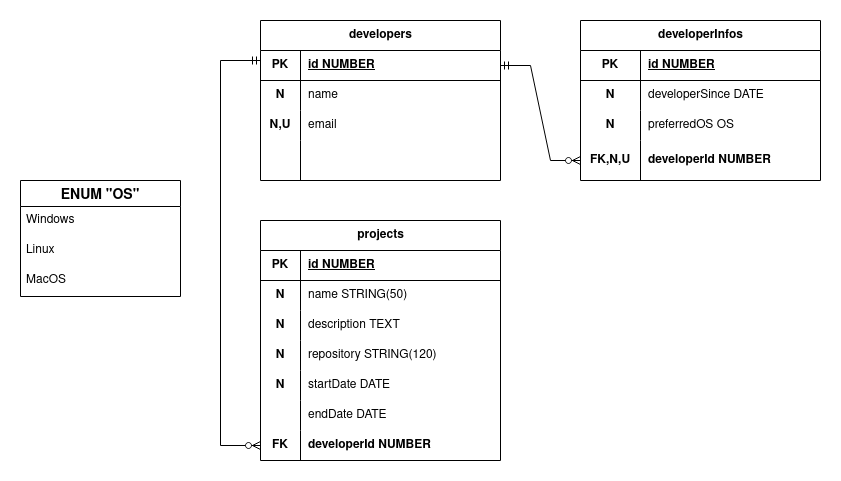

The diagram above was exported from draw.io. Its source (the exported page's mxGraphModel, read from the mxfile embedded in the PNG):
<mxGraphModel dx="889" dy="597" grid="1" gridSize="10" guides="1" tooltips="1" connect="1" arrows="1" fold="1" page="1" pageScale="1" pageWidth="850" pageHeight="1100" math="0" shadow="0">
  <root>
    <mxCell id="0" />
    <mxCell id="1" parent="0" />
    <mxCell id="MJ9joJoX_vx478UDdR1f-14" value="ENUM &quot;OS&quot;" style="swimlane;fontStyle=1;childLayout=stackLayout;horizontal=1;startSize=26;horizontalStack=0;resizeParent=1;resizeParentMax=0;resizeLast=0;collapsible=1;marginBottom=0;align=center;fontSize=14;" vertex="1" parent="1">
      <mxGeometry x="40" y="200" width="160" height="116" as="geometry">
        <mxRectangle x="40" y="40" width="80" height="30" as="alternateBounds" />
      </mxGeometry>
    </mxCell>
    <mxCell id="MJ9joJoX_vx478UDdR1f-15" value="Windows" style="text;strokeColor=none;fillColor=none;spacingLeft=4;spacingRight=4;overflow=hidden;rotatable=0;points=[[0,0.5],[1,0.5]];portConstraint=eastwest;fontSize=12;whiteSpace=wrap;html=1;" vertex="1" parent="MJ9joJoX_vx478UDdR1f-14">
      <mxGeometry y="26" width="160" height="30" as="geometry" />
    </mxCell>
    <mxCell id="MJ9joJoX_vx478UDdR1f-16" value="Linux" style="text;strokeColor=none;fillColor=none;spacingLeft=4;spacingRight=4;overflow=hidden;rotatable=0;points=[[0,0.5],[1,0.5]];portConstraint=eastwest;fontSize=12;whiteSpace=wrap;html=1;" vertex="1" parent="MJ9joJoX_vx478UDdR1f-14">
      <mxGeometry y="56" width="160" height="30" as="geometry" />
    </mxCell>
    <mxCell id="MJ9joJoX_vx478UDdR1f-17" value="MacOS" style="text;strokeColor=none;fillColor=none;spacingLeft=4;spacingRight=4;overflow=hidden;rotatable=0;points=[[0,0.5],[1,0.5]];portConstraint=eastwest;fontSize=12;whiteSpace=wrap;html=1;" vertex="1" parent="MJ9joJoX_vx478UDdR1f-14">
      <mxGeometry y="86" width="160" height="30" as="geometry" />
    </mxCell>
    <mxCell id="MJ9joJoX_vx478UDdR1f-1" value="developers" style="shape=table;startSize=30;container=1;collapsible=1;childLayout=tableLayout;fixedRows=1;rowLines=0;fontStyle=1;align=center;resizeLast=1;html=1;" vertex="1" parent="1">
      <mxGeometry x="280" y="40" width="240" height="160" as="geometry" />
    </mxCell>
    <mxCell id="MJ9joJoX_vx478UDdR1f-2" value="" style="shape=tableRow;horizontal=0;startSize=0;swimlaneHead=0;swimlaneBody=0;fillColor=none;collapsible=0;dropTarget=0;points=[[0,0.5],[1,0.5]];portConstraint=eastwest;top=0;left=0;right=0;bottom=1;" vertex="1" parent="MJ9joJoX_vx478UDdR1f-1">
      <mxGeometry y="30" width="240" height="30" as="geometry" />
    </mxCell>
    <mxCell id="MJ9joJoX_vx478UDdR1f-3" value="PK" style="shape=partialRectangle;connectable=0;fillColor=none;top=0;left=0;bottom=0;right=0;fontStyle=1;overflow=hidden;whiteSpace=wrap;html=1;" vertex="1" parent="MJ9joJoX_vx478UDdR1f-2">
      <mxGeometry width="40" height="30" as="geometry">
        <mxRectangle width="40" height="30" as="alternateBounds" />
      </mxGeometry>
    </mxCell>
    <mxCell id="MJ9joJoX_vx478UDdR1f-4" value="id NUMBER" style="shape=partialRectangle;connectable=0;fillColor=none;top=0;left=0;bottom=0;right=0;align=left;spacingLeft=6;fontStyle=5;overflow=hidden;whiteSpace=wrap;html=1;" vertex="1" parent="MJ9joJoX_vx478UDdR1f-2">
      <mxGeometry x="40" width="200" height="30" as="geometry">
        <mxRectangle width="200" height="30" as="alternateBounds" />
      </mxGeometry>
    </mxCell>
    <mxCell id="MJ9joJoX_vx478UDdR1f-5" value="" style="shape=tableRow;horizontal=0;startSize=0;swimlaneHead=0;swimlaneBody=0;fillColor=none;collapsible=0;dropTarget=0;points=[[0,0.5],[1,0.5]];portConstraint=eastwest;top=0;left=0;right=0;bottom=0;" vertex="1" parent="MJ9joJoX_vx478UDdR1f-1">
      <mxGeometry y="60" width="240" height="30" as="geometry" />
    </mxCell>
    <mxCell id="MJ9joJoX_vx478UDdR1f-6" value="&lt;b&gt;N&lt;/b&gt;" style="shape=partialRectangle;connectable=0;fillColor=none;top=0;left=0;bottom=0;right=0;editable=1;overflow=hidden;whiteSpace=wrap;html=1;" vertex="1" parent="MJ9joJoX_vx478UDdR1f-5">
      <mxGeometry width="40" height="30" as="geometry">
        <mxRectangle width="40" height="30" as="alternateBounds" />
      </mxGeometry>
    </mxCell>
    <mxCell id="MJ9joJoX_vx478UDdR1f-7" value="name" style="shape=partialRectangle;connectable=0;fillColor=none;top=0;left=0;bottom=0;right=0;align=left;spacingLeft=6;overflow=hidden;whiteSpace=wrap;html=1;" vertex="1" parent="MJ9joJoX_vx478UDdR1f-5">
      <mxGeometry x="40" width="200" height="30" as="geometry">
        <mxRectangle width="200" height="30" as="alternateBounds" />
      </mxGeometry>
    </mxCell>
    <mxCell id="MJ9joJoX_vx478UDdR1f-8" value="" style="shape=tableRow;horizontal=0;startSize=0;swimlaneHead=0;swimlaneBody=0;fillColor=none;collapsible=0;dropTarget=0;points=[[0,0.5],[1,0.5]];portConstraint=eastwest;top=0;left=0;right=0;bottom=0;" vertex="1" parent="MJ9joJoX_vx478UDdR1f-1">
      <mxGeometry y="90" width="240" height="30" as="geometry" />
    </mxCell>
    <mxCell id="MJ9joJoX_vx478UDdR1f-9" value="&lt;b&gt;N,U&lt;/b&gt;" style="shape=partialRectangle;connectable=0;fillColor=none;top=0;left=0;bottom=0;right=0;editable=1;overflow=hidden;whiteSpace=wrap;html=1;" vertex="1" parent="MJ9joJoX_vx478UDdR1f-8">
      <mxGeometry width="40" height="30" as="geometry">
        <mxRectangle width="40" height="30" as="alternateBounds" />
      </mxGeometry>
    </mxCell>
    <mxCell id="MJ9joJoX_vx478UDdR1f-10" value="email" style="shape=partialRectangle;connectable=0;fillColor=none;top=0;left=0;bottom=0;right=0;align=left;spacingLeft=6;overflow=hidden;whiteSpace=wrap;html=1;" vertex="1" parent="MJ9joJoX_vx478UDdR1f-8">
      <mxGeometry x="40" width="200" height="30" as="geometry">
        <mxRectangle width="200" height="30" as="alternateBounds" />
      </mxGeometry>
    </mxCell>
    <mxCell id="MJ9joJoX_vx478UDdR1f-11" value="" style="shape=tableRow;horizontal=0;startSize=0;swimlaneHead=0;swimlaneBody=0;fillColor=none;collapsible=0;dropTarget=0;points=[[0,0.5],[1,0.5]];portConstraint=eastwest;top=0;left=0;right=0;bottom=0;" vertex="1" parent="MJ9joJoX_vx478UDdR1f-1">
      <mxGeometry y="120" width="240" height="40" as="geometry" />
    </mxCell>
    <mxCell id="MJ9joJoX_vx478UDdR1f-12" value="" style="shape=partialRectangle;connectable=0;fillColor=none;top=0;left=0;bottom=0;right=0;editable=1;overflow=hidden;whiteSpace=wrap;html=1;" vertex="1" parent="MJ9joJoX_vx478UDdR1f-11">
      <mxGeometry width="40" height="40" as="geometry">
        <mxRectangle width="40" height="40" as="alternateBounds" />
      </mxGeometry>
    </mxCell>
    <mxCell id="MJ9joJoX_vx478UDdR1f-13" value="" style="shape=partialRectangle;connectable=0;fillColor=none;top=0;left=0;bottom=0;right=0;align=left;spacingLeft=6;overflow=hidden;whiteSpace=wrap;html=1;" vertex="1" parent="MJ9joJoX_vx478UDdR1f-11">
      <mxGeometry x="40" width="200" height="40" as="geometry">
        <mxRectangle width="200" height="40" as="alternateBounds" />
      </mxGeometry>
    </mxCell>
    <mxCell id="MJ9joJoX_vx478UDdR1f-18" value="developerInfos" style="shape=table;startSize=30;container=1;collapsible=1;childLayout=tableLayout;fixedRows=1;rowLines=0;fontStyle=1;align=center;resizeLast=1;html=1;" vertex="1" parent="1">
      <mxGeometry x="600" y="40" width="240" height="160" as="geometry" />
    </mxCell>
    <mxCell id="MJ9joJoX_vx478UDdR1f-19" value="" style="shape=tableRow;horizontal=0;startSize=0;swimlaneHead=0;swimlaneBody=0;fillColor=none;collapsible=0;dropTarget=0;points=[[0,0.5],[1,0.5]];portConstraint=eastwest;top=0;left=0;right=0;bottom=1;" vertex="1" parent="MJ9joJoX_vx478UDdR1f-18">
      <mxGeometry y="30" width="240" height="30" as="geometry" />
    </mxCell>
    <mxCell id="MJ9joJoX_vx478UDdR1f-20" value="PK" style="shape=partialRectangle;connectable=0;fillColor=none;top=0;left=0;bottom=0;right=0;fontStyle=1;overflow=hidden;whiteSpace=wrap;html=1;" vertex="1" parent="MJ9joJoX_vx478UDdR1f-19">
      <mxGeometry width="60" height="30" as="geometry">
        <mxRectangle width="60" height="30" as="alternateBounds" />
      </mxGeometry>
    </mxCell>
    <mxCell id="MJ9joJoX_vx478UDdR1f-21" value="id NUMBER" style="shape=partialRectangle;connectable=0;fillColor=none;top=0;left=0;bottom=0;right=0;align=left;spacingLeft=6;fontStyle=5;overflow=hidden;whiteSpace=wrap;html=1;" vertex="1" parent="MJ9joJoX_vx478UDdR1f-19">
      <mxGeometry x="60" width="180" height="30" as="geometry">
        <mxRectangle width="180" height="30" as="alternateBounds" />
      </mxGeometry>
    </mxCell>
    <mxCell id="MJ9joJoX_vx478UDdR1f-22" value="" style="shape=tableRow;horizontal=0;startSize=0;swimlaneHead=0;swimlaneBody=0;fillColor=none;collapsible=0;dropTarget=0;points=[[0,0.5],[1,0.5]];portConstraint=eastwest;top=0;left=0;right=0;bottom=0;" vertex="1" parent="MJ9joJoX_vx478UDdR1f-18">
      <mxGeometry y="60" width="240" height="30" as="geometry" />
    </mxCell>
    <mxCell id="MJ9joJoX_vx478UDdR1f-23" value="&lt;b&gt;N&lt;/b&gt;" style="shape=partialRectangle;connectable=0;fillColor=none;top=0;left=0;bottom=0;right=0;editable=1;overflow=hidden;whiteSpace=wrap;html=1;" vertex="1" parent="MJ9joJoX_vx478UDdR1f-22">
      <mxGeometry width="60" height="30" as="geometry">
        <mxRectangle width="60" height="30" as="alternateBounds" />
      </mxGeometry>
    </mxCell>
    <mxCell id="MJ9joJoX_vx478UDdR1f-24" value="developerSince DATE" style="shape=partialRectangle;connectable=0;fillColor=none;top=0;left=0;bottom=0;right=0;align=left;spacingLeft=6;overflow=hidden;whiteSpace=wrap;html=1;" vertex="1" parent="MJ9joJoX_vx478UDdR1f-22">
      <mxGeometry x="60" width="180" height="30" as="geometry">
        <mxRectangle width="180" height="30" as="alternateBounds" />
      </mxGeometry>
    </mxCell>
    <mxCell id="MJ9joJoX_vx478UDdR1f-25" value="" style="shape=tableRow;horizontal=0;startSize=0;swimlaneHead=0;swimlaneBody=0;fillColor=none;collapsible=0;dropTarget=0;points=[[0,0.5],[1,0.5]];portConstraint=eastwest;top=0;left=0;right=0;bottom=0;" vertex="1" parent="MJ9joJoX_vx478UDdR1f-18">
      <mxGeometry y="90" width="240" height="30" as="geometry" />
    </mxCell>
    <mxCell id="MJ9joJoX_vx478UDdR1f-26" value="&lt;b&gt;N&lt;/b&gt;" style="shape=partialRectangle;connectable=0;fillColor=none;top=0;left=0;bottom=0;right=0;editable=1;overflow=hidden;whiteSpace=wrap;html=1;" vertex="1" parent="MJ9joJoX_vx478UDdR1f-25">
      <mxGeometry width="60" height="30" as="geometry">
        <mxRectangle width="60" height="30" as="alternateBounds" />
      </mxGeometry>
    </mxCell>
    <mxCell id="MJ9joJoX_vx478UDdR1f-27" value="preferredOS OS" style="shape=partialRectangle;connectable=0;fillColor=none;top=0;left=0;bottom=0;right=0;align=left;spacingLeft=6;overflow=hidden;whiteSpace=wrap;html=1;" vertex="1" parent="MJ9joJoX_vx478UDdR1f-25">
      <mxGeometry x="60" width="180" height="30" as="geometry">
        <mxRectangle width="180" height="30" as="alternateBounds" />
      </mxGeometry>
    </mxCell>
    <mxCell id="MJ9joJoX_vx478UDdR1f-28" value="" style="shape=tableRow;horizontal=0;startSize=0;swimlaneHead=0;swimlaneBody=0;fillColor=none;collapsible=0;dropTarget=0;points=[[0,0.5],[1,0.5]];portConstraint=eastwest;top=0;left=0;right=0;bottom=0;" vertex="1" parent="MJ9joJoX_vx478UDdR1f-18">
      <mxGeometry y="120" width="240" height="40" as="geometry" />
    </mxCell>
    <mxCell id="MJ9joJoX_vx478UDdR1f-29" value="&lt;b&gt;FK,N,U&lt;/b&gt;" style="shape=partialRectangle;connectable=0;fillColor=none;top=0;left=0;bottom=0;right=0;editable=1;overflow=hidden;whiteSpace=wrap;html=1;" vertex="1" parent="MJ9joJoX_vx478UDdR1f-28">
      <mxGeometry width="60" height="40" as="geometry">
        <mxRectangle width="60" height="40" as="alternateBounds" />
      </mxGeometry>
    </mxCell>
    <mxCell id="MJ9joJoX_vx478UDdR1f-30" value="&lt;b&gt;developerId NUMBER&lt;/b&gt;" style="shape=partialRectangle;connectable=0;fillColor=none;top=0;left=0;bottom=0;right=0;align=left;spacingLeft=6;overflow=hidden;whiteSpace=wrap;html=1;" vertex="1" parent="MJ9joJoX_vx478UDdR1f-28">
      <mxGeometry x="60" width="180" height="40" as="geometry">
        <mxRectangle width="180" height="40" as="alternateBounds" />
      </mxGeometry>
    </mxCell>
    <mxCell id="MJ9joJoX_vx478UDdR1f-31" value="projects" style="shape=table;startSize=30;container=1;collapsible=1;childLayout=tableLayout;fixedRows=1;rowLines=0;fontStyle=1;align=center;resizeLast=1;html=1;" vertex="1" parent="1">
      <mxGeometry x="280" y="240" width="240" height="240" as="geometry" />
    </mxCell>
    <mxCell id="MJ9joJoX_vx478UDdR1f-32" value="" style="shape=tableRow;horizontal=0;startSize=0;swimlaneHead=0;swimlaneBody=0;fillColor=none;collapsible=0;dropTarget=0;points=[[0,0.5],[1,0.5]];portConstraint=eastwest;top=0;left=0;right=0;bottom=1;" vertex="1" parent="MJ9joJoX_vx478UDdR1f-31">
      <mxGeometry y="30" width="240" height="30" as="geometry" />
    </mxCell>
    <mxCell id="MJ9joJoX_vx478UDdR1f-33" value="PK" style="shape=partialRectangle;connectable=0;fillColor=none;top=0;left=0;bottom=0;right=0;fontStyle=1;overflow=hidden;whiteSpace=wrap;html=1;" vertex="1" parent="MJ9joJoX_vx478UDdR1f-32">
      <mxGeometry width="40" height="30" as="geometry">
        <mxRectangle width="40" height="30" as="alternateBounds" />
      </mxGeometry>
    </mxCell>
    <mxCell id="MJ9joJoX_vx478UDdR1f-34" value="id NUMBER" style="shape=partialRectangle;connectable=0;fillColor=none;top=0;left=0;bottom=0;right=0;align=left;spacingLeft=6;fontStyle=5;overflow=hidden;whiteSpace=wrap;html=1;" vertex="1" parent="MJ9joJoX_vx478UDdR1f-32">
      <mxGeometry x="40" width="200" height="30" as="geometry">
        <mxRectangle width="200" height="30" as="alternateBounds" />
      </mxGeometry>
    </mxCell>
    <mxCell id="MJ9joJoX_vx478UDdR1f-35" value="" style="shape=tableRow;horizontal=0;startSize=0;swimlaneHead=0;swimlaneBody=0;fillColor=none;collapsible=0;dropTarget=0;points=[[0,0.5],[1,0.5]];portConstraint=eastwest;top=0;left=0;right=0;bottom=0;" vertex="1" parent="MJ9joJoX_vx478UDdR1f-31">
      <mxGeometry y="60" width="240" height="30" as="geometry" />
    </mxCell>
    <mxCell id="MJ9joJoX_vx478UDdR1f-36" value="&lt;b&gt;N&lt;/b&gt;" style="shape=partialRectangle;connectable=0;fillColor=none;top=0;left=0;bottom=0;right=0;editable=1;overflow=hidden;whiteSpace=wrap;html=1;" vertex="1" parent="MJ9joJoX_vx478UDdR1f-35">
      <mxGeometry width="40" height="30" as="geometry">
        <mxRectangle width="40" height="30" as="alternateBounds" />
      </mxGeometry>
    </mxCell>
    <mxCell id="MJ9joJoX_vx478UDdR1f-37" value="name STRING(50)" style="shape=partialRectangle;connectable=0;fillColor=none;top=0;left=0;bottom=0;right=0;align=left;spacingLeft=6;overflow=hidden;whiteSpace=wrap;html=1;" vertex="1" parent="MJ9joJoX_vx478UDdR1f-35">
      <mxGeometry x="40" width="200" height="30" as="geometry">
        <mxRectangle width="200" height="30" as="alternateBounds" />
      </mxGeometry>
    </mxCell>
    <mxCell id="MJ9joJoX_vx478UDdR1f-38" value="" style="shape=tableRow;horizontal=0;startSize=0;swimlaneHead=0;swimlaneBody=0;fillColor=none;collapsible=0;dropTarget=0;points=[[0,0.5],[1,0.5]];portConstraint=eastwest;top=0;left=0;right=0;bottom=0;" vertex="1" parent="MJ9joJoX_vx478UDdR1f-31">
      <mxGeometry y="90" width="240" height="30" as="geometry" />
    </mxCell>
    <mxCell id="MJ9joJoX_vx478UDdR1f-39" value="&lt;b&gt;N&lt;/b&gt;" style="shape=partialRectangle;connectable=0;fillColor=none;top=0;left=0;bottom=0;right=0;editable=1;overflow=hidden;whiteSpace=wrap;html=1;" vertex="1" parent="MJ9joJoX_vx478UDdR1f-38">
      <mxGeometry width="40" height="30" as="geometry">
        <mxRectangle width="40" height="30" as="alternateBounds" />
      </mxGeometry>
    </mxCell>
    <mxCell id="MJ9joJoX_vx478UDdR1f-40" value="description TEXT" style="shape=partialRectangle;connectable=0;fillColor=none;top=0;left=0;bottom=0;right=0;align=left;spacingLeft=6;overflow=hidden;whiteSpace=wrap;html=1;" vertex="1" parent="MJ9joJoX_vx478UDdR1f-38">
      <mxGeometry x="40" width="200" height="30" as="geometry">
        <mxRectangle width="200" height="30" as="alternateBounds" />
      </mxGeometry>
    </mxCell>
    <mxCell id="MJ9joJoX_vx478UDdR1f-41" value="" style="shape=tableRow;horizontal=0;startSize=0;swimlaneHead=0;swimlaneBody=0;fillColor=none;collapsible=0;dropTarget=0;points=[[0,0.5],[1,0.5]];portConstraint=eastwest;top=0;left=0;right=0;bottom=0;" vertex="1" parent="MJ9joJoX_vx478UDdR1f-31">
      <mxGeometry y="120" width="240" height="30" as="geometry" />
    </mxCell>
    <mxCell id="MJ9joJoX_vx478UDdR1f-42" value="&lt;b&gt;N&lt;/b&gt;" style="shape=partialRectangle;connectable=0;fillColor=none;top=0;left=0;bottom=0;right=0;editable=1;overflow=hidden;whiteSpace=wrap;html=1;" vertex="1" parent="MJ9joJoX_vx478UDdR1f-41">
      <mxGeometry width="40" height="30" as="geometry">
        <mxRectangle width="40" height="30" as="alternateBounds" />
      </mxGeometry>
    </mxCell>
    <mxCell id="MJ9joJoX_vx478UDdR1f-43" value="repository STRING(120)" style="shape=partialRectangle;connectable=0;fillColor=none;top=0;left=0;bottom=0;right=0;align=left;spacingLeft=6;overflow=hidden;whiteSpace=wrap;html=1;" vertex="1" parent="MJ9joJoX_vx478UDdR1f-41">
      <mxGeometry x="40" width="200" height="30" as="geometry">
        <mxRectangle width="200" height="30" as="alternateBounds" />
      </mxGeometry>
    </mxCell>
    <mxCell id="MJ9joJoX_vx478UDdR1f-57" value="" style="shape=tableRow;horizontal=0;startSize=0;swimlaneHead=0;swimlaneBody=0;fillColor=none;collapsible=0;dropTarget=0;points=[[0,0.5],[1,0.5]];portConstraint=eastwest;top=0;left=0;right=0;bottom=0;" vertex="1" parent="MJ9joJoX_vx478UDdR1f-31">
      <mxGeometry y="150" width="240" height="30" as="geometry" />
    </mxCell>
    <mxCell id="MJ9joJoX_vx478UDdR1f-58" value="&lt;b&gt;N&lt;/b&gt;" style="shape=partialRectangle;connectable=0;fillColor=none;top=0;left=0;bottom=0;right=0;editable=1;overflow=hidden;whiteSpace=wrap;html=1;" vertex="1" parent="MJ9joJoX_vx478UDdR1f-57">
      <mxGeometry width="40" height="30" as="geometry">
        <mxRectangle width="40" height="30" as="alternateBounds" />
      </mxGeometry>
    </mxCell>
    <mxCell id="MJ9joJoX_vx478UDdR1f-59" value="startDate DATE" style="shape=partialRectangle;connectable=0;fillColor=none;top=0;left=0;bottom=0;right=0;align=left;spacingLeft=6;overflow=hidden;whiteSpace=wrap;html=1;" vertex="1" parent="MJ9joJoX_vx478UDdR1f-57">
      <mxGeometry x="40" width="200" height="30" as="geometry">
        <mxRectangle width="200" height="30" as="alternateBounds" />
      </mxGeometry>
    </mxCell>
    <mxCell id="MJ9joJoX_vx478UDdR1f-60" value="" style="shape=tableRow;horizontal=0;startSize=0;swimlaneHead=0;swimlaneBody=0;fillColor=none;collapsible=0;dropTarget=0;points=[[0,0.5],[1,0.5]];portConstraint=eastwest;top=0;left=0;right=0;bottom=0;" vertex="1" parent="MJ9joJoX_vx478UDdR1f-31">
      <mxGeometry y="180" width="240" height="30" as="geometry" />
    </mxCell>
    <mxCell id="MJ9joJoX_vx478UDdR1f-61" value="" style="shape=partialRectangle;connectable=0;fillColor=none;top=0;left=0;bottom=0;right=0;editable=1;overflow=hidden;whiteSpace=wrap;html=1;" vertex="1" parent="MJ9joJoX_vx478UDdR1f-60">
      <mxGeometry width="40" height="30" as="geometry">
        <mxRectangle width="40" height="30" as="alternateBounds" />
      </mxGeometry>
    </mxCell>
    <mxCell id="MJ9joJoX_vx478UDdR1f-62" value="endDate DATE" style="shape=partialRectangle;connectable=0;fillColor=none;top=0;left=0;bottom=0;right=0;align=left;spacingLeft=6;overflow=hidden;whiteSpace=wrap;html=1;" vertex="1" parent="MJ9joJoX_vx478UDdR1f-60">
      <mxGeometry x="40" width="200" height="30" as="geometry">
        <mxRectangle width="200" height="30" as="alternateBounds" />
      </mxGeometry>
    </mxCell>
    <mxCell id="MJ9joJoX_vx478UDdR1f-63" value="" style="shape=tableRow;horizontal=0;startSize=0;swimlaneHead=0;swimlaneBody=0;fillColor=none;collapsible=0;dropTarget=0;points=[[0,0.5],[1,0.5]];portConstraint=eastwest;top=0;left=0;right=0;bottom=0;" vertex="1" parent="MJ9joJoX_vx478UDdR1f-31">
      <mxGeometry y="210" width="240" height="30" as="geometry" />
    </mxCell>
    <mxCell id="MJ9joJoX_vx478UDdR1f-64" value="&lt;b&gt;FK&lt;/b&gt;" style="shape=partialRectangle;connectable=0;fillColor=none;top=0;left=0;bottom=0;right=0;editable=1;overflow=hidden;whiteSpace=wrap;html=1;" vertex="1" parent="MJ9joJoX_vx478UDdR1f-63">
      <mxGeometry width="40" height="30" as="geometry">
        <mxRectangle width="40" height="30" as="alternateBounds" />
      </mxGeometry>
    </mxCell>
    <mxCell id="MJ9joJoX_vx478UDdR1f-65" value="&lt;b&gt;developerId NUMBER&lt;/b&gt;" style="shape=partialRectangle;connectable=0;fillColor=none;top=0;left=0;bottom=0;right=0;align=left;spacingLeft=6;overflow=hidden;whiteSpace=wrap;html=1;" vertex="1" parent="MJ9joJoX_vx478UDdR1f-63">
      <mxGeometry x="40" width="200" height="30" as="geometry">
        <mxRectangle width="200" height="30" as="alternateBounds" />
      </mxGeometry>
    </mxCell>
    <mxCell id="MJ9joJoX_vx478UDdR1f-84" value="" style="fontSize=12;html=1;endArrow=ERzeroToMany;startArrow=ERmandOne;rounded=0;edgeStyle=elbowEdgeStyle;entryX=0;entryY=0.5;entryDx=0;entryDy=0;" edge="1" parent="1" target="MJ9joJoX_vx478UDdR1f-63">
      <mxGeometry width="100" height="100" relative="1" as="geometry">
        <mxPoint x="280" y="80" as="sourcePoint" />
        <mxPoint x="150" y="460" as="targetPoint" />
        <Array as="points">
          <mxPoint x="240" y="280" />
        </Array>
      </mxGeometry>
    </mxCell>
    <mxCell id="MJ9joJoX_vx478UDdR1f-87" value="" style="edgeStyle=entityRelationEdgeStyle;fontSize=12;html=1;endArrow=ERzeroToMany;startArrow=ERmandOne;rounded=0;exitX=1;exitY=0.5;exitDx=0;exitDy=0;entryX=0;entryY=0.5;entryDx=0;entryDy=0;" edge="1" parent="1" source="MJ9joJoX_vx478UDdR1f-2" target="MJ9joJoX_vx478UDdR1f-28">
      <mxGeometry width="100" height="100" relative="1" as="geometry">
        <mxPoint x="520" y="75" as="sourcePoint" />
        <mxPoint x="590" y="180" as="targetPoint" />
        <Array as="points">
          <mxPoint x="710" y="470" />
          <mxPoint x="580" y="200" />
          <mxPoint x="680" y="460" />
          <mxPoint x="620" y="270" />
          <mxPoint x="610" y="260" />
          <mxPoint x="590" y="210" />
        </Array>
      </mxGeometry>
    </mxCell>
  </root>
</mxGraphModel>